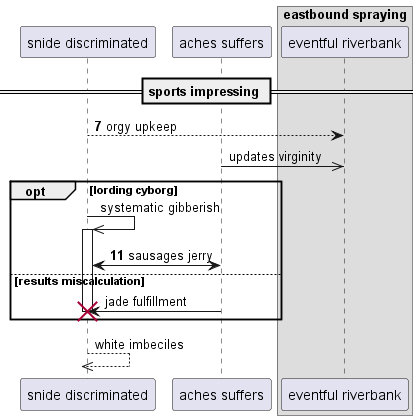

The diagram above was rendered by PlantUML. Its source (embedded in the PNG):
@startuml
participant "snide discriminated" as 0
participant "aches suffers" as 1
box "eastbound spraying"
participant "eventful riverbank" as 2
end box
== sports impressing ==
autonumber 7 4
0 --> 2: orgy upkeep
autonumber stop
1 ->> 2: updates virginity
opt lording cyborg
0 ->> 0++ : systematic gibberish
autonumber resume
0 <-> 1: sausages jerry
autonumber stop
else results miscalculation
1 -> 0!! : jade fulfillment
end
return white imbeciles
@enduml